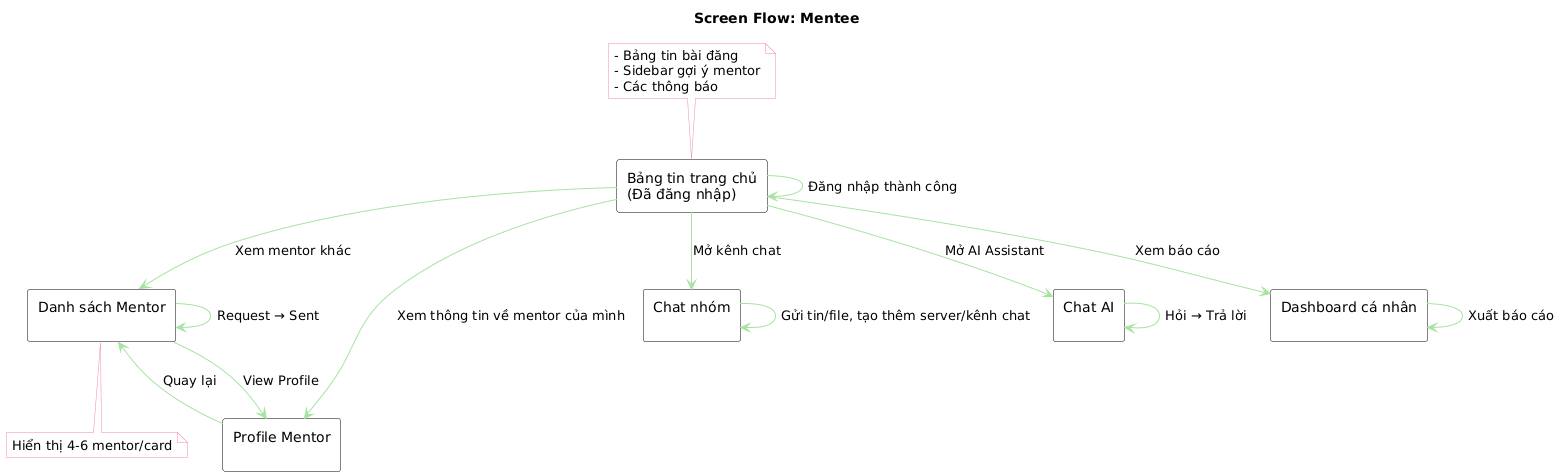

The diagram above was rendered by PlantUML. Its source (embedded in the PNG):
@startuml
title Screen Flow: Mentee
skinparam backgroundColor #ffffff
skinparam rectangle {
  BackgroundColor #ffffff
  BorderColor #000000
  FontColor #000000
}
skinparam arrowColor #a6e3a1
skinparam noteBackgroundColor #ffffff
skinparam noteBorderColor #f38ba8

' Màn hình
rectangle "Bảng tin trang chủ\n(Đã đăng nhập)" as home
rectangle "Danh sách Mentor\n" as mentor_list
rectangle "Profile Mentor\n" as mentor_profile
rectangle "Chat nhóm\n" as chat_group
rectangle "Chat AI\n" as chatbot
rectangle "Dashboard cá nhân\n" as mentee_dash

' Luồng
home --> home : Đăng nhập thành công
home --> mentor_list : Xem mentor khác
home --> chat_group : Mở kênh chat
home --> chatbot : Mở AI Assistant
mentor_list --> mentor_profile : View Profile
mentor_list --> mentor_list : Request → Sent
mentor_profile --> mentor_list : Quay lại
chat_group --> chat_group : Gửi tin/file, tạo thêm server/kênh chat
chatbot --> chatbot : Hỏi → Trả lời
home --> mentee_dash : Xem báo cáo
mentee_dash --> mentee_dash : Xuất báo cáo
home --> mentor_profile : Xem thông tin về mentor của mình

' Ghi chú
note top of home
  - Bảng tin bài đăng
  - Sidebar gợi ý mentor
  - Các thông báo
end note

note bottom of mentor_list
  Hiển thị 4-6 mentor/card
end note
@enduml